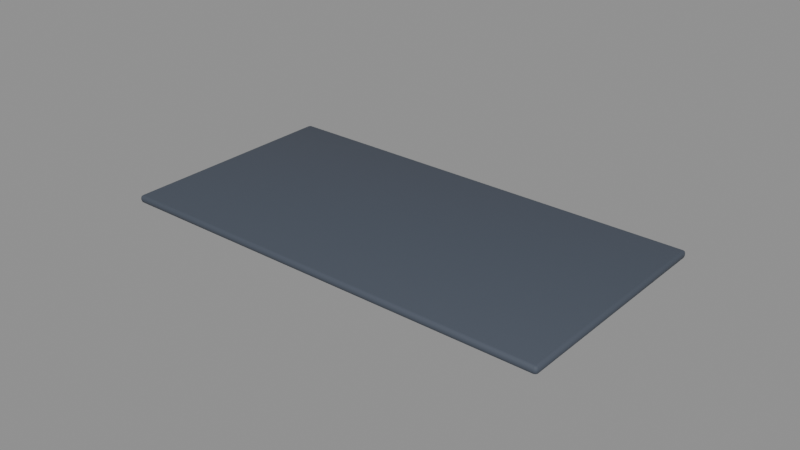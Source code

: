 # Source: Decor_DeskMat.blend  (saved by Blender 5.3.31; exported with 4.5.12 LTS)
import bpy
from mathutils import Matrix  # noqa: F401  (used for matrix-valued properties, if any)

bpy.ops.wm.read_factory_settings(use_empty=True)
scene = bpy.context.scene
scene.name = 'Scene'

# ---- materials (node trees are filled in below, after node groups)
mat_mat_feltslate = bpy.data.materials.new('Mat_FeltSlate')
mat_mat_feltslate.diffuse_color = (0.06372, 0.07829, 0.1065, 1.0)

# ---- material node trees
mat_mat_feltslate.use_nodes = True; mat_mat_feltslate.node_tree.nodes.clear()
_N = mat_mat_feltslate.node_tree.nodes; _L = mat_mat_feltslate.node_tree.links
n0 = _N.new('ShaderNodeBsdfPrincipled'); n0.name = 'Principled BSDF'; n0.location = (-200, 100)
n0.inputs[0].default_value = (0.06372, 0.07829, 0.1065, 1.0)
n0.inputs[2].default_value = 0.72
n0.inputs[10].default_value = 0.005
n1 = _N.new('ShaderNodeOutputMaterial'); n1.name = 'Material Output'; n1.location = (200, 100)
_L.new(n0.outputs[0], n1.inputs[0])
n1.is_active_output = True

# ---- meshes
me_cube = bpy.data.meshes.new('Cube')
me_cube.from_pydata([(-0.0715, -0.0365, -0.00125), (-0.0715, -0.0375, -0.00025), (-0.0725, -0.0365, -0.00025), (-0.0715, -0.03721, -0.0009571), (-0.07208, -0.03708, -0.0008274), (-0.07221, -0.03721, -0.00025), (-0.07221, -0.0365, -0.0009571), (-0.0715, -0.0375, 0.00025), (-0.0715, -0.0365, 0.00125), (-0.0725, -0.0365, 0.00025), (-0.0715, -0.03721, 0.0009571), (-0.07208, -0.03708, 0.0008274), (-0.07221, -0.0365, 0.0009571), (-0.07221, -0.03721, 0.00025), (-0.0715, 0.0365, -0.00125), (-0.0725, 0.0365, -0.00025), (-0.0715, 0.0375, -0.00025), (-0.07221, 0.0365, -0.0009571), (-0.07208, 0.03708, -0.0008274), (-0.07221, 0.03721, -0.00025), (-0.0715, 0.03721, -0.0009571), (-0.0715, 0.0365, 0.00125), (-0.0715, 0.0375, 0.00025), (-0.0725, 0.0365, 0.00025), (-0.0715, 0.03721, 0.0009571), (-0.07208, 0.03708, 0.0008274), (-0.07221, 0.03721, 0.00025), (-0.07221, 0.0365, 0.0009571), (0.0715, -0.0365, -0.00125), (0.0725, -0.0365, -0.00025), (0.0715, -0.0375, -0.00025), (0.07221, -0.0365, -0.0009571), (0.07208, -0.03708, -0.0008274), (0.07221, -0.03721, -0.00025), (0.0715, -0.03721, -0.0009571), (0.0715, -0.0365, 0.00125), (0.0715, -0.0375, 0.00025), (0.0725, -0.0365, 0.00025), (0.0715, -0.03721, 0.0009571), (0.07208, -0.03708, 0.0008274), (0.07221, -0.03721, 0.00025), (0.07221, -0.0365, 0.0009571), (0.0715, 0.0365, -0.00125), (0.0715, 0.0375, -0.00025), (0.0725, 0.0365, -0.00025), (0.0715, 0.03721, -0.0009571), (0.07208, 0.03708, -0.0008274), (0.07221, 0.03721, -0.00025), (0.07221, 0.0365, -0.0009571), (0.0715, 0.0365, 0.00125), (0.0725, 0.0365, 0.00025), (0.0715, 0.0375, 0.00025), (0.07221, 0.0365, 0.0009571), (0.07208, 0.03708, 0.0008274), (0.07221, 0.03721, 0.00025), (0.0715, 0.03721, 0.0009571)], [], [(0, 3, 4, 6), (1, 5, 4, 3), (2, 6, 4, 5), (7, 10, 11, 13), (8, 12, 11, 10), (9, 13, 11, 12), (14, 17, 18, 20), (15, 19, 18, 17), (16, 20, 18, 19), (21, 24, 25, 27), (22, 26, 25, 24), (23, 27, 25, 26), (28, 31, 32, 34), (29, 33, 32, 31), (30, 34, 32, 33), (35, 38, 39, 41), (36, 40, 39, 38), (37, 41, 39, 40), (42, 45, 46, 48), (43, 47, 46, 45), (44, 48, 46, 47), (49, 52, 53, 55), (50, 54, 53, 52), (51, 55, 53, 54), (14, 0, 6, 17), (17, 6, 2, 15), (1, 7, 13, 5), (5, 13, 9, 2), (8, 21, 27, 12), (12, 27, 23, 9), (22, 16, 19, 26), (26, 19, 15, 23), (42, 14, 20, 45), (45, 20, 16, 43), (21, 49, 55, 24), (24, 55, 51, 22), (50, 44, 47, 54), (54, 47, 43, 51), (28, 42, 48, 31), (31, 48, 44, 29), (49, 35, 41, 52), (52, 41, 37, 50), (36, 30, 33, 40), (40, 33, 29, 37), (0, 28, 34, 3), (3, 34, 30, 1), (35, 8, 10, 38), (38, 10, 7, 36), (14, 42, 28, 0), (2, 9, 23, 15), (30, 36, 7, 1), (49, 21, 8, 35), (16, 22, 51, 43), (44, 50, 37, 29)])
me_cube.polygons.foreach_set('use_smooth', [True] * 54)
_uv = me_cube.uv_layers.new(name='UVMap')
_uv.uv.foreach_set('vector', [0.1267, 0.7467, 0.1267, 0.75, 0.1257, 0.75, 0.125, 0.7467, 0.475, 0.9983, 0.475, 1.0, 0.4173, 1.0, 0.375, 0.9983, 0.475, 0.003333, 0.375, 0.003333, 0.375, 0.001409, 0.475, 0.0, 0.525, 0.9983, 0.625, 0.9983, 0.625, 0.9993, 0.525, 1.0, 0.8733, 0.7467, 0.875, 0.7467, 0.875, 0.7486, 0.8733, 0.75, 0.525, 0.003333, 0.525, 0.0, 0.5827, 0.0, 0.625, 0.003333, 0.1267, 0.5033, 0.125, 0.5033, 0.125, 0.5014, 0.1267, 0.5, 0.475, 0.2467, 0.475, 0.25, 0.3961, 0.2504, 0.375, 0.2467, 0.475, 0.2517, 0.375, 0.2517, 0.3961, 0.2504, 0.475, 0.25, 0.8733, 0.5033, 0.8733, 0.5, 0.8743, 0.5, 0.875, 0.5033, 0.525, 0.2517, 0.525, 0.25, 0.6039, 0.2493, 0.625, 0.2517, 0.525, 0.2467, 0.625, 0.2467, 0.6039, 0.2493, 0.525, 0.25, 0.3733, 0.7467, 0.375, 0.7467, 0.3891, 0.7498, 0.3741, 0.7509, 0.475, 0.7467, 0.475, 0.75, 0.3891, 0.7498, 0.375, 0.7467, 0.475, 0.7517, 0.3741, 0.7509, 0.3891, 0.7498, 0.475, 0.75, 0.6267, 0.7467, 0.6259, 0.7509, 0.6112, 0.7495, 0.625, 0.7467, 0.525, 0.7517, 0.525, 0.75, 0.6112, 0.7495, 0.6259, 0.7509, 0.525, 0.7467, 0.625, 0.7467, 0.6112, 0.7495, 0.525, 0.75, 0.3733, 0.5033, 0.3741, 0.4991, 0.3888, 0.5005, 0.375, 0.5033, 0.475, 0.4983, 0.475, 0.5, 0.3888, 0.5005, 0.3741, 0.4991, 0.475, 0.5033, 0.375, 0.5033, 0.3888, 0.5005, 0.475, 0.5, 0.6267, 0.5033, 0.625, 0.5033, 0.6109, 0.5002, 0.6259, 0.4991, 0.525, 0.5033, 0.525, 0.5, 0.6109, 0.5002, 0.625, 0.5033, 0.525, 0.4983, 0.6259, 0.4991, 0.6109, 0.5002, 0.525, 0.5, 0.1267, 0.5033, 0.1267, 0.7467, 0.125, 0.7467, 0.125, 0.5033, 0.375, 0.2467, 0.375, 0.003333, 0.475, 0.003333, 0.475, 0.2467, 0.475, 0.9983, 0.525, 0.9983, 0.525, 1.0, 0.475, 1.0, 0.475, 0.0, 0.525, 0.0, 0.525, 0.003333, 0.475, 0.003333, 0.8733, 0.7467, 0.8733, 0.5033, 0.875, 0.5033, 0.875, 0.7467, 0.625, 0.003333, 0.625, 0.2467, 0.525, 0.2467, 0.525, 0.003333, 0.525, 0.2517, 0.475, 0.2517, 0.475, 0.25, 0.525, 0.25, 0.525, 0.25, 0.475, 0.25, 0.475, 0.2467, 0.525, 0.2467, 0.3733, 0.5033, 0.1267, 0.5033, 0.1267, 0.5, 0.3741, 0.4991, 0.3741, 0.4991, 0.375, 0.2517, 0.475, 0.2517, 0.475, 0.4983, 0.8733, 0.5033, 0.6267, 0.5033, 0.6259, 0.4991, 0.8733, 0.5, 0.625, 0.2517, 0.6259, 0.4991, 0.525, 0.4983, 0.525, 0.2517, 0.525, 0.5033, 0.475, 0.5033, 0.475, 0.5, 0.525, 0.5, 0.525, 0.5, 0.475, 0.5, 0.475, 0.4983, 0.525, 0.4983, 0.3733, 0.7467, 0.3733, 0.5033, 0.375, 0.5033, 0.375, 0.7467, 0.375, 0.7467, 0.375, 0.5033, 0.475, 0.5033, 0.475, 0.7467, 0.6267, 0.5033, 0.6267, 0.7467, 0.625, 0.7467, 0.625, 0.5033, 0.625, 0.5033, 0.625, 0.7467, 0.525, 0.7467, 0.525, 0.5033, 0.525, 0.7517, 0.475, 0.7517, 0.475, 0.75, 0.525, 0.75, 0.525, 0.75, 0.475, 0.75, 0.475, 0.7467, 0.525, 0.7467, 0.1267, 0.7467, 0.3733, 0.7467, 0.3741, 0.7509, 0.1267, 0.75, 0.375, 0.9983, 0.3741, 0.7509, 0.475, 0.7517, 0.475, 0.9983, 0.6267, 0.7467, 0.8733, 0.7467, 0.8733, 0.75, 0.6259, 0.7509, 0.6259, 0.7509, 0.625, 0.9983, 0.525, 0.9983, 0.525, 0.7517, 0.1267, 0.5033, 0.3733, 0.5033, 0.3733, 0.7467, 0.1267, 0.7467, 0.475, 0.003333, 0.525, 0.003333, 0.525, 0.2467, 0.475, 0.2467, 0.475, 0.7517, 0.525, 0.7517, 0.525, 0.9983, 0.475, 0.9983, 0.6267, 0.5033, 0.8733, 0.5033, 0.8733, 0.7467, 0.6267, 0.7467, 0.475, 0.2517, 0.525, 0.2517, 0.525, 0.4983, 0.475, 0.4983, 0.475, 0.5033, 0.525, 0.5033, 0.525, 0.7467, 0.475, 0.7467])
me_cube.materials.append(mat_mat_feltslate)
me_cube.update()

# ---- objects
ob_decor_deskmat = bpy.data.objects.new('Decor_DeskMat', None)
ob_deskmat_felt = bpy.data.objects.new('DeskMat_Felt', me_cube)

# ---- transforms, parenting, visibility, modifiers, constraints
ob_decor_deskmat.location = (0.0, 0.0, 0.0)
ob_deskmat_felt.parent = ob_decor_deskmat
ob_deskmat_felt.location = (0.0, 0.0, 0.0012)

# ---- collection membership
scene.collection.objects.link(ob_decor_deskmat)
scene.collection.objects.link(ob_deskmat_felt)

# ---- scene / render settings (as saved in the file)
scene.frame_start = 1; scene.frame_end = 250; scene.frame_set(1)
scene.render.engine = 'BLENDER_EEVEE_NEXT'
scene.render.bake_bias = 0.0
scene.render.bake_samples = 0
scene.render.compositor_device = 'GPU'
scene.eevee.use_volume_custom_range = False
scene.eevee.fast_gi_thickness_near = 0.1
scene.eevee.fast_gi_thickness_far = 0.0
scene.eevee.ray_tracing_options.screen_trace_thickness = 0.1
bpy.context.view_layer.update()

# ---- added for rendering (the .blend has no active camera and no usable light): camera, sun + grey world if the file has none
cam_auto = bpy.data.cameras.new('AutoCamera')
cam_auto.lens = 50.0
cam_auto.sensor_width = 36.0
cam_auto.clip_end = 1000.0
ob_auto_camera = bpy.data.objects.new('AutoCamera', cam_auto)
scene.collection.objects.link(ob_auto_camera)
ob_auto_camera.location = (0.185045, -0.222054, 0.149236)
ob_auto_camera.rotation_euler = (1.09748, -7.21219e-08, 0.694738)
scene.camera = ob_auto_camera
light_auto_sun = bpy.data.lights.new('AutoSun', 'SUN')
light_auto_sun.energy = 3.0
light_auto_sun.angle = 0.0523599
ob_auto_sun = bpy.data.objects.new('AutoSun', light_auto_sun)
scene.collection.objects.link(ob_auto_sun)
ob_auto_sun.rotation_euler = (0.872665, 0.174533, 0.523599)
if scene.world is None:
    world_auto = bpy.data.worlds.new('AutoWorld')
    world_auto.color = (0.3, 0.3, 0.3)
    scene.world = world_auto
bpy.context.view_layer.update()
